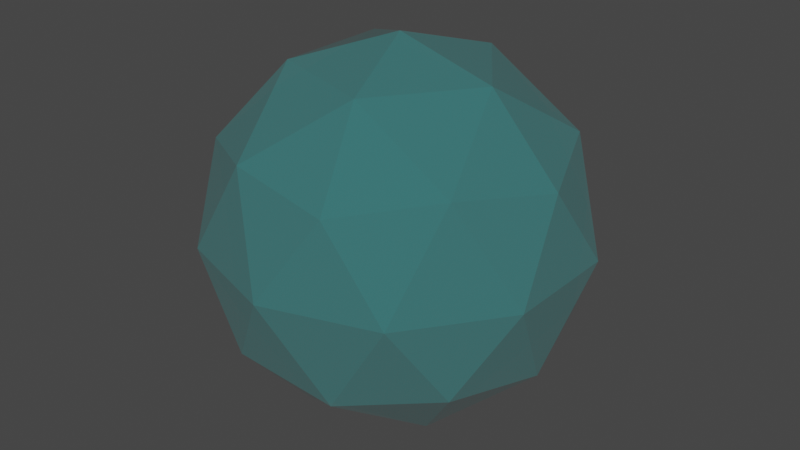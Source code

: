 # Source: magic_kaboom.blend  (saved by Blender 2.91.10; exported with 4.5.12 LTS)
import bpy
from mathutils import Matrix  # noqa: F401  (used for matrix-valued properties, if any)

bpy.ops.wm.read_factory_settings(use_empty=True)
scene = bpy.context.scene
scene.name = 'Scene'

# ---- collections
col_collection = bpy.data.collections.new('Collection'); scene.collection.children.link(col_collection)

# ---- materials (node trees are filled in below, after node groups)
mat_material = bpy.data.materials.new('Material')
mat_material.surface_render_method = 'BLENDED'
mat_material.blend_method = 'BLEND'
mat_material.alpha_threshold = 0.0
mat_material.use_transparent_shadow = False
mat_material.line_color = (0.0, 0.0, 0.0, 1.0)

# ---- material node trees
mat_material.use_nodes = True; mat_material.node_tree.nodes.clear()
_N = mat_material.node_tree.nodes; _L = mat_material.node_tree.links
n0 = _N.new('ShaderNodeOutputMaterial'); n0.name = 'Material Output'; n0.location = (300, 300)
n1 = _N.new('ShaderNodeBsdfPrincipled'); n1.name = 'Principled BSDF'; n1.location = (10, 300)
n1.distribution = 'GGX'
n1.subsurface_method = 'BURLEY'
n1.inputs[0].default_value = (0.0, 0.8, 0.8, 1.0)
n1.inputs[2].default_value = 0.0
n1.inputs[3].default_value = 1.45
n1.inputs[4].default_value = 0.1339
n1.inputs[27].default_value = (0.0, 0.0, 0.0, 1.0)
n1.inputs[28].default_value = 1.0
_L.new(n1.outputs[0], n0.inputs[0])
n0.is_active_output = True

# ---- world
world_world = bpy.data.worlds.new('World'); scene.world = world_world
world_world.use_nodes = True; world_world.node_tree.nodes.clear()
_N = world_world.node_tree.nodes; _L = world_world.node_tree.links
n0 = _N.new('ShaderNodeOutputWorld'); n0.name = 'World Output'; n0.location = (300, 300)
n1 = _N.new('ShaderNodeBackground'); n1.name = 'Background'; n1.location = (10, 300)
n1.inputs[0].default_value = (0.05088, 0.05088, 0.05088, 1.0)
_L.new(n1.outputs[0], n0.inputs[0])
n0.is_active_output = True
world_world.color = (0.05088, 0.05088, 0.05088)
world_world.use_sun_shadow = False
world_world.sun_shadow_jitter_overblur = 0.0

# ---- meshes
me_icosphere = bpy.data.meshes.new('Icosphere')
me_icosphere.from_pydata([(0.0, 0.0, -1.0), (0.7236, -0.5257, -0.4472), (-0.2764, -0.8506, -0.4472), (-0.8944, 0.0, -0.4472), (-0.2764, 0.8506, -0.4472), (0.7236, 0.5257, -0.4472), (0.2764, -0.8506, 0.4472), (-0.7236, -0.5257, 0.4472), (-0.7236, 0.5257, 0.4472), (0.2764, 0.8506, 0.4472), (0.8944, 0.0, 0.4472), (0.0, 0.0, 1.0), (-0.1625, -0.5, -0.8507), (0.4253, -0.309, -0.8507), (0.2629, -0.809, -0.5257), (0.8506, 0.0, -0.5257), (0.4253, 0.309, -0.8507), (-0.5257, 0.0, -0.8507), (-0.6882, -0.5, -0.5257), (-0.1625, 0.5, -0.8507), (-0.6882, 0.5, -0.5257), (0.2629, 0.809, -0.5257), (0.9511, -0.309, 0.0), (0.9511, 0.309, 0.0), (0.0, -1.0, 0.0), (0.5878, -0.809, 0.0), (-0.9511, -0.309, 0.0), (-0.5878, -0.809, 0.0), (-0.5878, 0.809, 0.0), (-0.9511, 0.309, 0.0), (0.5878, 0.809, 0.0), (0.0, 1.0, 0.0), (0.6882, -0.5, 0.5257), (-0.2629, -0.809, 0.5257), (-0.8506, 0.0, 0.5257), (-0.2629, 0.809, 0.5257), (0.6882, 0.5, 0.5257), (0.1625, -0.5, 0.8507), (0.5257, 0.0, 0.8507), (-0.4253, -0.309, 0.8507), (-0.4253, 0.309, 0.8507), (0.1625, 0.5, 0.8507)], [], [(0, 13, 12), (1, 13, 15), (0, 12, 17), (0, 17, 19), (0, 19, 16), (1, 15, 22), (2, 14, 24), (3, 18, 26), (4, 20, 28), (5, 21, 30), (1, 22, 25), (2, 24, 27), (3, 26, 29), (4, 28, 31), (5, 30, 23), (6, 32, 37), (7, 33, 39), (8, 34, 40), (9, 35, 41), (10, 36, 38), (38, 41, 11), (38, 36, 41), (36, 9, 41), (41, 40, 11), (41, 35, 40), (35, 8, 40), (40, 39, 11), (40, 34, 39), (34, 7, 39), (39, 37, 11), (39, 33, 37), (33, 6, 37), (37, 38, 11), (37, 32, 38), (32, 10, 38), (23, 36, 10), (23, 30, 36), (30, 9, 36), (31, 35, 9), (31, 28, 35), (28, 8, 35), (29, 34, 8), (29, 26, 34), (26, 7, 34), (27, 33, 7), (27, 24, 33), (24, 6, 33), (25, 32, 6), (25, 22, 32), (22, 10, 32), (30, 31, 9), (30, 21, 31), (21, 4, 31), (28, 29, 8), (28, 20, 29), (20, 3, 29), (26, 27, 7), (26, 18, 27), (18, 2, 27), (24, 25, 6), (24, 14, 25), (14, 1, 25), (22, 23, 10), (22, 15, 23), (15, 5, 23), (16, 21, 5), (16, 19, 21), (19, 4, 21), (19, 20, 4), (19, 17, 20), (17, 3, 20), (17, 18, 3), (17, 12, 18), (12, 2, 18), (15, 16, 5), (15, 13, 16), (13, 0, 16), (12, 14, 2), (12, 13, 14), (13, 1, 14)])
_uv = me_icosphere.uv_layers.new(name='UVMap')
_uv.uv.foreach_set('vector', [0.8182, 0.0, 0.7727, 0.07873, 0.8636, 0.07873, 0.7273, 0.1575, 0.6818, 0.07873, 0.6364, 0.1575, 0.09091, 0.0, 0.04545, 0.07873, 0.1364, 0.07873, 0.2727, 0.0, 0.2273, 0.07873, 0.3182, 0.07873, 0.4545, 0.0, 0.4091, 0.07873, 0.5, 0.07873, 0.7273, 0.1575, 0.6364, 0.1575, 0.6818, 0.2362, 0.9091, 0.1575, 0.8182, 0.1575, 0.8636, 0.2362, 0.1818, 0.1575, 0.09091, 0.1575, 0.1364, 0.2362, 0.3636, 0.1575, 0.2727, 0.1575, 0.3182, 0.2362, 0.5455, 0.1575, 0.4545, 0.1575, 0.5, 0.2362, 0.7273, 0.1575, 0.6818, 0.2362, 0.7727, 0.2362, 0.9091, 0.1575, 0.8636, 0.2362, 0.9545, 0.2362, 0.1818, 0.1575, 0.1364, 0.2362, 0.2273, 0.2362, 0.3636, 0.1575, 0.3182, 0.2362, 0.4091, 0.2362, 0.5455, 0.1575, 0.5, 0.2362, 0.5909, 0.2362, 0.8182, 0.3149, 0.7273, 0.3149, 0.7727, 0.3937, 1.0, 0.3149, 0.9091, 0.3149, 0.9545, 0.3937, 0.2727, 0.3149, 0.1818, 0.3149, 0.2273, 0.3937, 0.4545, 0.3149, 0.3636, 0.3149, 0.4091, 0.3937, 0.6364, 0.3149, 0.5455, 0.3149, 0.5909, 0.3937, 0.5909, 0.3937, 0.5, 0.3937, 0.5455, 0.4724, 0.5909, 0.3937, 0.5455, 0.3149, 0.5, 0.3937, 0.5455, 0.3149, 0.4545, 0.3149, 0.5, 0.3937, 0.4091, 0.3937, 0.3182, 0.3937, 0.3636, 0.4724, 0.4091, 0.3937, 0.3636, 0.3149, 0.3182, 0.3937, 0.3636, 0.3149, 0.2727, 0.3149, 0.3182, 0.3937, 0.2273, 0.3937, 0.1364, 0.3937, 0.1818, 0.4724, 0.2273, 0.3937, 0.1818, 0.3149, 0.1364, 0.3937, 0.1818, 0.3149, 0.09091, 0.3149, 0.1364, 0.3937, 0.9545, 0.3937, 0.8636, 0.3937, 0.9091, 0.4724, 0.9545, 0.3937, 0.9091, 0.3149, 0.8636, 0.3937, 0.9091, 0.3149, 0.8182, 0.3149, 0.8636, 0.3937, 0.7727, 0.3937, 0.6818, 0.3937, 0.7273, 0.4724, 0.7727, 0.3937, 0.7273, 0.3149, 0.6818, 0.3937, 0.7273, 0.3149, 0.6364, 0.3149, 0.6818, 0.3937, 0.5909, 0.2362, 0.5455, 0.3149, 0.6364, 0.3149, 0.5909, 0.2362, 0.5, 0.2362, 0.5455, 0.3149, 0.5, 0.2362, 0.4545, 0.3149, 0.5455, 0.3149, 0.4091, 0.2362, 0.3636, 0.3149, 0.4545, 0.3149, 0.4091, 0.2362, 0.3182, 0.2362, 0.3636, 0.3149, 0.3182, 0.2362, 0.2727, 0.3149, 0.3636, 0.3149, 0.2273, 0.2362, 0.1818, 0.3149, 0.2727, 0.3149, 0.2273, 0.2362, 0.1364, 0.2362, 0.1818, 0.3149, 0.1364, 0.2362, 0.09091, 0.3149, 0.1818, 0.3149, 0.9545, 0.2362, 0.9091, 0.3149, 1.0, 0.3149, 0.9545, 0.2362, 0.8636, 0.2362, 0.9091, 0.3149, 0.8636, 0.2362, 0.8182, 0.3149, 0.9091, 0.3149, 0.7727, 0.2362, 0.7273, 0.3149, 0.8182, 0.3149, 0.7727, 0.2362, 0.6818, 0.2362, 0.7273, 0.3149, 0.6818, 0.2362, 0.6364, 0.3149, 0.7273, 0.3149, 0.5, 0.2362, 0.4091, 0.2362, 0.4545, 0.3149, 0.5, 0.2362, 0.4545, 0.1575, 0.4091, 0.2362, 0.4545, 0.1575, 0.3636, 0.1575, 0.4091, 0.2362, 0.3182, 0.2362, 0.2273, 0.2362, 0.2727, 0.3149, 0.3182, 0.2362, 0.2727, 0.1575, 0.2273, 0.2362, 0.2727, 0.1575, 0.1818, 0.1575, 0.2273, 0.2362, 0.1364, 0.2362, 0.04545, 0.2362, 0.09091, 0.3149, 0.1364, 0.2362, 0.09091, 0.1575, 0.04545, 0.2362, 0.09091, 0.1575, 0.0, 0.1575, 0.04545, 0.2362, 0.8636, 0.2362, 0.7727, 0.2362, 0.8182, 0.3149, 0.8636, 0.2362, 0.8182, 0.1575, 0.7727, 0.2362, 0.8182, 0.1575, 0.7273, 0.1575, 0.7727, 0.2362, 0.6818, 0.2362, 0.5909, 0.2362, 0.6364, 0.3149, 0.6818, 0.2362, 0.6364, 0.1575, 0.5909, 0.2362, 0.6364, 0.1575, 0.5455, 0.1575, 0.5909, 0.2362, 0.5, 0.07873, 0.4545, 0.1575, 0.5455, 0.1575, 0.5, 0.07873, 0.4091, 0.07873, 0.4545, 0.1575, 0.4091, 0.07873, 0.3636, 0.1575, 0.4545, 0.1575, 0.3182, 0.07873, 0.2727, 0.1575, 0.3636, 0.1575, 0.3182, 0.07873, 0.2273, 0.07873, 0.2727, 0.1575, 0.2273, 0.07873, 0.1818, 0.1575, 0.2727, 0.1575, 0.1364, 0.07873, 0.09091, 0.1575, 0.1818, 0.1575, 0.1364, 0.07873, 0.04545, 0.07873, 0.09091, 0.1575, 0.04545, 0.07873, 0.0, 0.1575, 0.09091, 0.1575, 0.6364, 0.1575, 0.5909, 0.07873, 0.5455, 0.1575, 0.6364, 0.1575, 0.6818, 0.07873, 0.5909, 0.07873, 0.6818, 0.07873, 0.6364, 0.0, 0.5909, 0.07873, 0.8636, 0.07873, 0.8182, 0.1575, 0.9091, 0.1575, 0.8636, 0.07873, 0.7727, 0.07873, 0.8182, 0.1575, 0.7727, 0.07873, 0.7273, 0.1575, 0.8182, 0.1575])
me_icosphere.materials.append(mat_material)
me_icosphere.use_remesh_fix_poles = True
me_icosphere.use_remesh_preserve_attributes = False
me_icosphere.use_mirror_vertex_groups = False
me_icosphere.update()

# ---- objects
ob_icosphere = bpy.data.objects.new('Icosphere', me_icosphere)

# ---- transforms, parenting, visibility, modifiers, constraints
ob_icosphere.location = (0.0, 0.0, 0.0)
ob_icosphere.scale = (33.94, 33.94, 33.94)
ob_icosphere.lineart.crease_threshold = 0.0

# ---- collection membership
col_collection.objects.link(ob_icosphere)

# ---- scene / render settings (as saved in the file)
scene.frame_start = 1; scene.frame_end = 50; scene.frame_set(29)
scene.render.engine = 'BLENDER_EEVEE_NEXT'
scene.cycles.use_denoising = False
scene.cycles.samples = 128
scene.cycles.sampling_pattern = 'TABULATED_SOBOL'
scene.cycles.use_adaptive_sampling = False
scene.cycles.use_light_tree = False
scene.view_settings.view_transform = 'Filmic'
bpy.context.view_layer.update()

# ---- added for rendering (the .blend has no active camera and no usable light): camera, sun
cam_auto = bpy.data.cameras.new('AutoCamera')
cam_auto.lens = 50.0
cam_auto.sensor_width = 36.0
cam_auto.clip_end = 1878.42
ob_auto_camera = bpy.data.objects.new('AutoCamera', cam_auto)
scene.collection.objects.link(ob_auto_camera)
ob_auto_camera.location = (107.033, -128.44, 85.6264)
ob_auto_camera.rotation_euler = (1.09748, -7.21219e-08, 0.694738)
scene.camera = ob_auto_camera
light_auto_sun = bpy.data.lights.new('AutoSun', 'SUN')
light_auto_sun.energy = 3.0
light_auto_sun.angle = 0.0523599
ob_auto_sun = bpy.data.objects.new('AutoSun', light_auto_sun)
scene.collection.objects.link(ob_auto_sun)
ob_auto_sun.rotation_euler = (0.872665, 0.174533, 0.523599)
bpy.context.view_layer.update()
